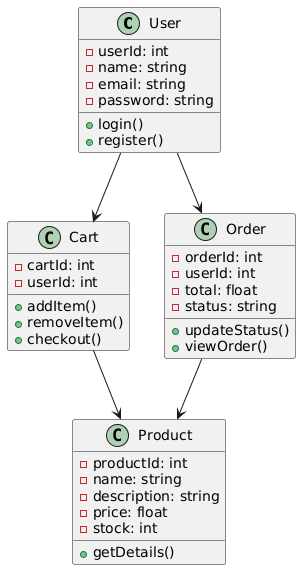

The diagram above was rendered by PlantUML. Its source (embedded in the PNG):
@startuml
class User {
  - userId: int
  - name: string
  - email: string
  - password: string
  + login()
  + register()
}

class Product {
  - productId: int
  - name: string
  - description: string
  - price: float
  - stock: int
  + getDetails()
}

class Cart {
  - cartId: int
  - userId: int
  + addItem()
  + removeItem()
  + checkout()
}

class Order {
  - orderId: int
  - userId: int
  - total: float
  - status: string
  + updateStatus()
  + viewOrder()
}

User --> Cart
Cart --> Product
User --> Order
Order --> Product
@enduml